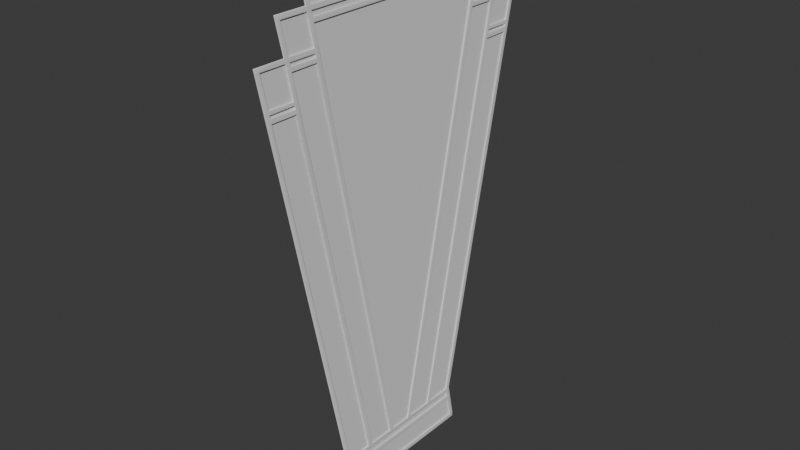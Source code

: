 # Source: Hotel-Espir_Mirror.blend  (saved by Blender 4.2.66; exported with 4.5.12 LTS)
import bpy
from mathutils import Matrix  # noqa: F401  (used for matrix-valued properties, if any)

bpy.ops.wm.read_factory_settings(use_empty=True)
scene = bpy.context.scene
scene.name = 'Scene'

# ---- collections
col_collection = bpy.data.collections.new('Collection'); scene.collection.children.link(col_collection)

# ---- world
world_world = bpy.data.worlds.new('World'); scene.world = world_world
world_world.use_nodes = True; world_world.node_tree.nodes.clear()
_N = world_world.node_tree.nodes; _L = world_world.node_tree.links
n0 = _N.new('ShaderNodeOutputWorld'); n0.name = 'World Output'; n0.location = (300, 300)
n1 = _N.new('ShaderNodeBackground'); n1.name = 'Background'; n1.location = (10, 300)
n1.inputs[0].default_value = (0.05088, 0.05088, 0.05088, 1.0)
_L.new(n1.outputs[0], n0.inputs[0])
n0.is_active_output = True
world_world.color = (0.05088, 0.05088, 0.05088)
world_world.sun_shadow_jitter_overblur = 0.0

# ---- meshes
me_plane = bpy.data.meshes.new('Plane')
me_plane.from_pydata([(-0.02075, 0.0, 0.0), (0.02075, 0.0, 0.0), (-0.02075, 0.7605, 0.0), (0.02075, 0.7605, 0.0), (-0.02075, 0.7188, 0.0), (0.02075, 0.7188, 0.0), (-0.3358, 0.6955, 2.378e-08), (-0.3358, 0.6537, 2.378e-08), (-3.98, 1.468, 2.989e-07), (-3.98, 1.426, 2.989e-07), (-3.942, 1.418, 2.96e-07), (-3.942, 1.46, 2.96e-07), (-3.98, 0.8638, 2.989e-07), (-3.942, 0.8558, 2.96e-07), (-3.942, 0.8988, 2.96e-07), (-3.98, 0.9069, 2.989e-07), (-4.592, 0.9957, 3.451e-07), (-4.592, 1.039, 3.451e-07), (-4.552, 0.9871, 3.421e-07), (-4.552, 1.03, 3.421e-07), (-4.592, 0.0, 3.451e-07), (-4.552, 0.0, 3.421e-07), (-4.286, 0.9298, 3.22e-07), (-4.286, 0.9728, 3.22e-07), (-4.246, 0.9211, 3.19e-07), (-4.246, 0.9641, 3.19e-07), (-4.286, 1.261, 3.22e-07), (-4.246, 1.253, 3.19e-07), (-4.286, 1.221, 3.22e-07), (-4.246, 1.212, 3.19e-07), (-3.942, 1.143, 2.96e-07), (-3.98, 1.151, 2.989e-07), (-3.942, 1.183, 2.96e-07), (-3.98, 1.191, 2.989e-07), (-0.3048, 0.6601, 2.145e-08), (-0.3048, 0.7018, 2.145e-08), (-0.3358, 0.0, 2.378e-08), (-0.3048, 0.0, 2.145e-08), (-0.3048, 0.3824, 2.145e-08), (-0.3358, 0.3787, 2.378e-08), (-0.3048, 0.4253, 2.145e-08), (-0.3358, 0.4212, 2.378e-08), (-0.3358, 0.1391, 2.378e-08), (-0.3048, 0.1404, 2.145e-08), (-0.3358, 0.1023, 2.378e-08), (-0.3048, 0.1033, 2.145e-08), (-0.21, 0.6797, 1.429e-08), (-0.21, 0.7214, 1.429e-08), (-0.2512, 0.7129, 1.74e-08), (-0.2512, 0.6712, 1.74e-08), (-0.21, 0.0, 1.429e-08), (-0.2512, 0.0, 1.74e-08), (-3.873, 0.8416, 2.909e-07), (-3.873, 0.8845, 2.909e-07), (-3.909, 0.849, 2.936e-07), (-3.909, 0.8919, 2.936e-07), (-3.871, 1.128, 2.907e-07), (-3.871, 1.168, 2.907e-07), (-3.909, 1.136, 2.936e-07), (-3.909, 1.176, 2.936e-07), (-3.66, 1.084, 2.748e-07), (-3.66, 1.124, 2.748e-07), (-3.631, 1.077, 2.725e-07), (-3.631, 1.117, 2.725e-07), (-3.601, 1.071, 2.703e-07), (-3.601, 1.111, 2.703e-07), (-3.562, 1.063, 2.674e-07), (-3.562, 1.103, 2.674e-07), (-3.66, 1.358, 2.748e-07), (-3.66, 1.4, 2.748e-07), (-3.629, 1.352, 2.724e-07), (-3.629, 1.394, 2.724e-07), (-3.603, 1.346, 2.704e-07), (-3.603, 1.388, 2.704e-07), (-3.563, 1.338, 2.674e-07), (-3.563, 1.379, 2.674e-07), (-4.158, 0.9023, 3.124e-07), (-4.158, 0.9453, 3.124e-07), (-4.197, 0.9538, 3.153e-07), (-4.197, 0.9107, 3.153e-07), (-4.158, 0.0, 3.124e-07), (-4.197, 0.0, 3.153e-07), (-4.286, 0.0, 3.22e-07), (-4.246, 0.0, 3.19e-07), (-0.02075, 0.7188, -0.01658), (-0.02075, 0.0, -0.01658), (0.02075, 0.0, -0.01658), (0.02075, 0.7188, -0.01658), (0.02075, 0.7605, -0.01658), (-0.02075, 0.7605, -0.01658), (-0.3358, 0.6955, -0.01658), (-0.3358, 0.6537, -0.01658), (-0.21, 0.6797, -0.01658), (-0.3048, 0.7018, -0.01658), (-3.98, 1.468, -0.01658), (-3.98, 1.426, -0.01658), (-3.563, 1.338, -0.01658), (-3.942, 1.46, -0.01658), (-3.942, 1.418, -0.01658), (-3.66, 1.4, -0.01658), (-3.98, 0.8638, -0.01658), (-3.942, 0.8558, -0.01658), (-3.942, 1.183, -0.01658), (-3.98, 0.9069, -0.01658), (-3.942, 0.8988, -0.01658), (-3.98, 1.151, -0.01658), (-4.592, 1.039, -0.01658), (-4.592, 0.9957, -0.01658), (-4.158, 0.9023, -0.01658), (-4.552, 1.03, -0.01658), (-4.552, 0.9871, -0.01658), (-4.286, 0.9728, -0.01658), (-4.592, 0.0, -0.01658), (-4.552, 0.0, -0.01658), (-4.286, 0.9298, -0.01658), (-4.246, 0.9641, -0.01658), (-4.246, 0.9211, -0.01658), (-4.197, 0.9538, -0.01658), (-4.246, 1.253, -0.01658), (-4.286, 1.261, -0.01658), (-4.286, 1.221, -0.01658), (-4.246, 1.212, -0.01658), (-3.942, 1.143, -0.01658), (-3.98, 1.191, -0.01658), (-0.3048, 0.6601, -0.01658), (-0.2512, 0.7129, -0.01658), (-0.3358, 0.0, -0.01658), (-0.3048, 0.0, -0.01658), (-0.3048, 0.4253, -0.01658), (-0.3358, 0.1023, -0.01658), (-0.3048, 0.1404, -0.01658), (-0.3048, 0.3824, -0.01658), (-0.3358, 0.4212, -0.01658), (-0.3358, 0.3787, -0.01658), (-3.562, 1.063, -0.01658), (-3.562, 1.103, -0.01658), (-0.3358, 0.1391, -0.01658), (-0.3048, 0.1033, -0.01658), (-3.873, 0.8416, -0.01658), (-3.873, 0.8845, -0.01658), (-0.2512, 0.6712, -0.01658), (-0.21, 0.7214, -0.01658), (-0.2512, 0.0, -0.01658), (-0.21, 0.0, -0.01658), (-3.909, 0.849, -0.01658), (-3.909, 0.8919, -0.01658), (-3.909, 1.136, -0.01658), (-3.871, 1.128, -0.01658), (-3.909, 1.176, -0.01658), (-3.871, 1.168, -0.01658), (-3.66, 1.084, -0.01658), (-3.66, 1.124, -0.01658), (-3.631, 1.077, -0.01658), (-3.631, 1.117, -0.01658), (-3.601, 1.071, -0.01658), (-3.601, 1.111, -0.01658), (-3.66, 1.358, -0.01658), (-3.629, 1.394, -0.01658), (-3.629, 1.352, -0.01658), (-3.603, 1.388, -0.01658), (-3.603, 1.346, -0.01658), (-3.563, 1.379, -0.01658), (-4.197, 0.9107, -0.01658), (-4.158, 0.9453, -0.01658), (-4.197, 0.0, -0.01658), (-4.158, 0.0, -0.01658), (-4.286, 0.0, -0.01658), (-4.246, 0.0, -0.01658)], [], [(4, 2, 3, 5), (0, 4, 5, 1), (34, 7, 6, 35), (10, 9, 8, 11), (68, 10, 11, 69), (14, 13, 12, 15), (30, 14, 15, 31), (18, 16, 17, 19), (22, 18, 19, 23), (18, 21, 20, 16), (24, 22, 23, 25), (79, 24, 25, 78), (28, 26, 27, 29), (23, 28, 29, 25), (32, 30, 31, 33), (10, 32, 33, 9), (29, 27, 33, 31), (49, 34, 35, 48), (45, 37, 36, 44), (40, 38, 39, 41), (34, 40, 41, 7), (66, 67, 41, 39), (38, 43, 42, 39), (43, 45, 44, 42), (52, 53, 42, 44), (4, 46, 47, 2), (46, 49, 48, 47), (46, 50, 51, 49), (54, 55, 53, 52), (13, 14, 55, 54), (58, 59, 57, 56), (30, 32, 59, 58), (53, 55, 58, 56), (56, 57, 61, 60), (60, 61, 63, 62), (62, 63, 65, 64), (64, 65, 67, 66), (70, 68, 69, 71), (72, 70, 71, 73), (74, 72, 73, 75), (7, 74, 75, 6), (67, 65, 72, 74), (63, 61, 68, 70), (12, 76, 77, 15), (76, 79, 78, 77), (76, 80, 81, 79), (24, 83, 82, 22), (84, 87, 88, 89), (85, 86, 87, 84), (124, 93, 90, 91), (98, 97, 94, 95), (156, 99, 97, 98), (104, 103, 100, 101), (122, 105, 103, 104), (110, 109, 106, 107), (114, 111, 109, 110), (110, 107, 112, 113), (116, 115, 111, 114), (162, 117, 115, 116), (120, 121, 118, 119), (111, 115, 121, 120), (102, 123, 105, 122), (98, 95, 123, 102), (121, 105, 123, 118), (140, 125, 93, 124), (137, 129, 126, 127), (128, 132, 133, 131), (124, 91, 132, 128), (134, 133, 132, 135), (131, 133, 136, 130), (130, 136, 129, 137), (138, 129, 136, 139), (84, 89, 141, 92), (92, 141, 125, 140), (92, 140, 142, 143), (144, 138, 139, 145), (101, 144, 145, 104), (146, 147, 149, 148), (122, 146, 148, 102), (139, 147, 146, 145), (147, 150, 151, 149), (150, 152, 153, 151), (152, 154, 155, 153), (154, 134, 135, 155), (158, 157, 99, 156), (160, 159, 157, 158), (96, 161, 159, 160), (91, 90, 161, 96), (135, 96, 160, 155), (153, 158, 156, 151), (100, 103, 163, 108), (108, 163, 117, 162), (108, 162, 164, 165), (116, 114, 166, 167), (53, 56, 147, 139), (37, 45, 137, 127), (14, 30, 122, 104), (32, 10, 98, 102), (68, 61, 151, 156), (56, 60, 150, 147), (63, 70, 158, 153), (61, 57, 149, 151), (52, 44, 129, 138), (42, 53, 139, 136), (31, 15, 103, 105), (15, 77, 163, 103), (60, 62, 152, 150), (9, 33, 123, 95), (2, 47, 141, 89), (17, 16, 107, 106), (77, 78, 117, 163), (29, 31, 105, 121), (76, 12, 100, 108), (24, 79, 162, 116), (62, 64, 154, 152), (47, 48, 125, 141), (33, 27, 118, 123), (19, 17, 106, 109), (65, 63, 153, 155), (34, 49, 140, 124), (48, 35, 93, 125), (23, 19, 109, 111), (80, 76, 108, 165), (4, 0, 85, 84), (64, 66, 134, 154), (79, 81, 164, 162), (50, 46, 92, 143), (5, 3, 88, 87), (49, 51, 142, 140), (40, 34, 124, 128), (21, 18, 110, 113), (83, 24, 116, 167), (3, 2, 89, 88), (10, 68, 156, 98), (54, 52, 138, 144), (44, 36, 126, 129), (16, 20, 112, 107), (22, 82, 166, 114), (71, 69, 99, 157), (43, 38, 131, 130), (18, 22, 114, 110), (1, 5, 87, 86), (13, 54, 144, 101), (73, 71, 157, 159), (55, 14, 104, 145), (38, 40, 128, 131), (46, 4, 84, 92), (7, 41, 132, 91), (78, 25, 115, 117), (35, 6, 90, 93), (70, 72, 160, 158), (8, 9, 95, 94), (75, 73, 159, 161), (57, 59, 148, 149), (66, 39, 133, 134), (27, 26, 119, 118), (74, 7, 91, 96), (41, 67, 135, 132), (28, 23, 111, 120), (11, 8, 94, 97), (30, 58, 146, 122), (39, 42, 136, 133), (6, 75, 161, 90), (59, 32, 102, 148), (45, 43, 130, 137), (26, 28, 120, 119), (69, 11, 97, 99), (25, 29, 121, 115), (72, 65, 155, 160), (58, 55, 145, 146), (12, 13, 101, 100), (67, 74, 96, 135)])
me_plane.polygons.foreach_set('use_smooth', [True] * 172)
_uv = me_plane.uv_layers.new(name='UVMap')
_uv.uv.foreach_set('vector', [0.0, 0.9451, 0.0, 1.0, 1.0, 1.0, 1.0, 0.9451, 0.0, 0.0, 0.0, 0.9451, 1.0, 0.9451, 1.0, 0.0, 0.0, 0.9451, 0.0, 0.9451, 0.0, 1.0, 0.0, 1.0, 0.0, 0.9451, 0.0, 0.9451, 0.0, 1.0, 0.0, 1.0, 0.0, 0.9451, 0.0, 0.9451, 0.0, 1.0, 0.0, 1.0, 0.0, 0.9451, 0.0, 0.9451, 0.0, 0.9451, 0.0, 0.9451, 0.0, 0.9451, 0.0, 0.9451, 0.0, 0.9451, 0.0, 0.9451, 0.0, 0.9451, 0.0, 0.9451, 0.0, 0.9451, 0.0, 0.9451, 0.0, 0.9451, 0.0, 0.9451, 0.0, 0.9451, 0.0, 0.9451, 0.0, 0.9451, 0.0, 0.9451, 0.0, 0.9451, 0.0, 0.9451, 0.0, 0.9451, 0.0, 0.9451, 0.0, 0.9451, 0.0, 0.9451, 0.0, 0.9451, 0.0, 0.9451, 0.0, 0.9451, 0.0, 0.9451, 0.0, 0.9451, 0.0, 0.9451, 0.0, 0.9451, 0.0, 0.9451, 0.0, 0.9451, 0.0, 0.9451, 0.0, 0.9451, 0.0, 0.9451, 0.0, 0.9451, 0.0, 0.9451, 0.0, 0.9451, 0.0, 0.9451, 0.0, 0.9451, 0.0, 0.9451, 0.0, 0.9451, 0.0, 0.9451, 0.0, 0.9451, 0.0, 0.9451, 0.0, 0.9451, 0.0, 0.9451, 0.0, 0.9451, 0.0, 0.9451, 0.0, 1.0, 0.0, 1.0, 0.0, 0.9451, 0.0, 0.9451, 0.0, 0.9451, 0.0, 0.9451, 0.0, 0.9451, 0.0, 0.9451, 0.0, 0.9451, 0.0, 0.9451, 0.0, 0.9451, 0.0, 0.9451, 0.0, 0.9451, 0.0, 0.9451, 0.0, 0.9451, 0.0, 0.9451, 0.0, 0.9451, 0.0, 0.9451, 0.0, 0.9451, 0.0, 0.9451, 0.0, 0.9451, 0.0, 0.9451, 0.0, 0.9451, 0.0, 0.9451, 0.0, 0.9451, 0.0, 0.9451, 0.0, 0.9451, 0.0, 0.9451, 0.0, 0.9451, 0.0, 0.9451, 0.0, 0.9451, 0.0, 0.9451, 0.0, 1.0, 0.0, 1.0, 0.0, 0.9451, 0.0, 0.9451, 0.0, 1.0, 0.0, 1.0, 0.0, 0.9451, 0.0, 0.9451, 0.0, 0.9451, 0.0, 0.9451, 0.0, 0.9451, 0.0, 0.9451, 0.0, 0.9451, 0.0, 0.9451, 0.0, 0.9451, 0.0, 0.9451, 0.0, 0.9451, 0.0, 0.9451, 0.0, 0.9451, 0.0, 0.9451, 0.0, 0.9451, 0.0, 0.9451, 0.0, 0.9451, 0.0, 0.9451, 0.0, 0.9451, 0.0, 0.9451, 0.0, 0.9451, 0.0, 0.9451, 0.0, 0.9451, 0.0, 0.9451, 0.0, 0.9451, 0.0, 0.9451, 0.0, 0.9451, 0.0, 0.9451, 0.0, 0.9451, 0.0, 0.9451, 0.0, 0.9451, 0.0, 0.9451, 0.0, 0.9451, 0.0, 0.9451, 0.0, 0.9451, 0.0, 0.9451, 0.0, 0.9451, 0.0, 0.9451, 0.0, 0.9451, 0.0, 0.9451, 0.0, 0.9451, 0.0, 0.9451, 0.0, 1.0, 0.0, 1.0, 0.0, 0.9451, 0.0, 0.9451, 0.0, 1.0, 0.0, 1.0, 0.0, 0.9451, 0.0, 0.9451, 0.0, 1.0, 0.0, 1.0, 0.0, 0.9451, 0.0, 0.9451, 0.0, 1.0, 0.0, 1.0, 0.0, 0.9451, 0.0, 0.9451, 0.0, 0.9451, 0.0, 0.9451, 0.0, 0.9451, 0.0, 0.9451, 0.0, 0.9451, 0.0, 0.9451, 0.0, 0.9451, 0.0, 0.9451, 0.0, 0.9451, 0.0, 0.9451, 0.0, 0.9451, 0.0, 0.9451, 0.0, 0.9451, 0.0, 0.9451, 0.0, 0.9451, 0.0, 0.9451, 0.0, 0.9451, 0.0, 0.9451, 0.0, 0.9451, 0.0, 0.9451, 0.0, 0.9451, 0.0, 0.9451, 0.0, 0.9451, 1.0, 0.9451, 1.0, 1.0, 0.0, 1.0, 0.0, 0.0, 1.0, 0.0, 1.0, 0.9451, 0.0, 0.9451, 0.0, 0.9451, 0.0, 1.0, 0.0, 1.0, 0.0, 0.9451, 0.0, 0.9451, 0.0, 1.0, 0.0, 1.0, 0.0, 0.9451, 0.0, 0.9451, 0.0, 1.0, 0.0, 1.0, 0.0, 0.9451, 0.0, 0.9451, 0.0, 0.9451, 0.0, 0.9451, 0.0, 0.9451, 0.0, 0.9451, 0.0, 0.9451, 0.0, 0.9451, 0.0, 0.9451, 0.0, 0.9451, 0.0, 0.9451, 0.0, 0.9451, 0.0, 0.9451, 0.0, 0.9451, 0.0, 0.9451, 0.0, 0.9451, 0.0, 0.9451, 0.0, 0.9451, 0.0, 0.9451, 0.0, 0.9451, 0.0, 0.9451, 0.0, 0.9451, 0.0, 0.9451, 0.0, 0.9451, 0.0, 0.9451, 0.0, 0.9451, 0.0, 0.9451, 0.0, 0.9451, 0.0, 0.9451, 0.0, 0.9451, 0.0, 0.9451, 0.0, 0.9451, 0.0, 0.9451, 0.0, 0.9451, 0.0, 0.9451, 0.0, 0.9451, 0.0, 0.9451, 0.0, 0.9451, 0.0, 0.9451, 0.0, 0.9451, 0.0, 0.9451, 0.0, 0.9451, 0.0, 0.9451, 0.0, 0.9451, 0.0, 0.9451, 0.0, 0.9451, 0.0, 0.9451, 0.0, 0.9451, 0.0, 0.9451, 0.0, 0.9451, 0.0, 1.0, 0.0, 1.0, 0.0, 0.9451, 0.0, 0.9451, 0.0, 0.9451, 0.0, 0.9451, 0.0, 0.9451, 0.0, 0.9451, 0.0, 0.9451, 0.0, 0.9451, 0.0, 0.9451, 0.0, 0.9451, 0.0, 0.9451, 0.0, 0.9451, 0.0, 0.9451, 0.0, 0.9451, 0.0, 0.9451, 0.0, 0.9451, 0.0, 0.9451, 0.0, 0.9451, 0.0, 0.9451, 0.0, 0.9451, 0.0, 0.9451, 0.0, 0.9451, 0.0, 0.9451, 0.0, 0.9451, 0.0, 0.9451, 0.0, 0.9451, 0.0, 0.9451, 0.0, 0.9451, 0.0, 0.9451, 0.0, 0.9451, 0.0, 1.0, 0.0, 1.0, 0.0, 0.9451, 0.0, 0.9451, 0.0, 1.0, 0.0, 1.0, 0.0, 0.9451, 0.0, 0.9451, 0.0, 0.9451, 0.0, 0.9451, 0.0, 0.9451, 0.0, 0.9451, 0.0, 0.9451, 0.0, 0.9451, 0.0, 0.9451, 0.0, 0.9451, 0.0, 0.9451, 0.0, 0.9451, 0.0, 0.9451, 0.0, 0.9451, 0.0, 0.9451, 0.0, 0.9451, 0.0, 0.9451, 0.0, 0.9451, 0.0, 0.9451, 0.0, 0.9451, 0.0, 0.9451, 0.0, 0.9451, 0.0, 0.9451, 0.0, 0.9451, 0.0, 0.9451, 0.0, 0.9451, 0.0, 0.9451, 0.0, 0.9451, 0.0, 0.9451, 0.0, 0.9451, 0.0, 0.9451, 0.0, 0.9451, 0.0, 0.9451, 0.0, 0.9451, 0.0, 0.9451, 0.0, 0.9451, 0.0, 0.9451, 0.0, 0.9451, 0.0, 0.9451, 0.0, 0.9451, 0.0, 0.9451, 0.0, 0.9451, 0.0, 1.0, 0.0, 1.0, 0.0, 0.9451, 0.0, 0.9451, 0.0, 1.0, 0.0, 1.0, 0.0, 0.9451, 0.0, 0.9451, 0.0, 1.0, 0.0, 1.0, 0.0, 0.9451, 0.0, 0.9451, 0.0, 1.0, 0.0, 1.0, 0.0, 0.9451, 0.0, 0.9451, 0.0, 0.9451, 0.0, 0.9451, 0.0, 0.9451, 0.0, 0.9451, 0.0, 0.9451, 0.0, 0.9451, 0.0, 0.9451, 0.0, 0.9451, 0.0, 0.9451, 0.0, 0.9451, 0.0, 0.9451, 0.0, 0.9451, 0.0, 0.9451, 0.0, 0.9451, 0.0, 0.9451, 0.0, 0.9451, 0.0, 0.9451, 0.0, 0.9451, 0.0, 0.9451, 0.0, 0.9451, 0.0, 0.9451, 0.0, 0.9451, 0.0, 0.9451, 0.0, 0.9451, 0.0, 0.9451, 0.0, 0.9451, 0.0, 0.9451, 0.0, 0.9451, 0.0, 0.9451, 0.0, 0.9451, 0.0, 0.9451, 0.0, 0.9451, 0.0, 0.9451, 0.0, 0.9451, 0.0, 0.9451, 0.0, 0.9451, 0.0, 0.9451, 0.0, 0.9451, 0.0, 0.9451, 0.0, 0.9451, 0.0, 0.9451, 0.0, 0.9451, 0.0, 0.9451, 0.0, 0.9451, 0.0, 0.9451, 0.0, 0.9451, 0.0, 0.9451, 0.0, 0.9451, 0.0, 0.9451, 0.0, 0.9451, 0.0, 0.9451, 0.0, 0.9451, 0.0, 0.9451, 0.0, 0.9451, 0.0, 0.9451, 0.0, 0.9451, 0.0, 0.9451, 0.0, 0.9451, 0.0, 0.9451, 0.0, 0.9451, 0.0, 0.9451, 0.0, 0.9451, 0.0, 0.9451, 0.0, 0.9451, 0.0, 0.9451, 0.0, 0.9451, 0.0, 0.9451, 0.0, 0.9451, 0.0, 0.9451, 0.0, 0.9451, 0.0, 0.9451, 0.0, 0.9451, 0.0, 0.9451, 0.0, 0.9451, 0.0, 0.9451, 0.0, 0.9451, 0.0, 0.9451, 0.0, 0.9451, 0.0, 0.9451, 0.0, 1.0, 0.0, 1.0, 0.0, 1.0, 0.0, 1.0, 0.0, 0.9451, 0.0, 0.9451, 0.0, 0.9451, 0.0, 0.9451, 0.0, 0.9451, 0.0, 0.9451, 0.0, 0.9451, 0.0, 0.9451, 0.0, 0.9451, 0.0, 0.9451, 0.0, 0.9451, 0.0, 0.9451, 0.0, 0.9451, 0.0, 0.9451, 0.0, 0.9451, 0.0, 0.9451, 0.0, 0.9451, 0.0, 0.9451, 0.0, 0.9451, 0.0, 0.9451, 0.0, 0.9451, 0.0, 0.9451, 0.0, 0.9451, 0.0, 0.9451, 0.0, 1.0, 0.0, 1.0, 0.0, 1.0, 0.0, 1.0, 0.0, 0.9451, 0.0, 0.9451, 0.0, 0.9451, 0.0, 0.9451, 0.0, 0.9451, 0.0, 0.9451, 0.0, 0.9451, 0.0, 0.9451, 0.0, 0.9451, 0.0, 0.9451, 0.0, 0.9451, 0.0, 0.9451, 0.0, 0.9451, 0.0, 0.9451, 0.0, 0.9451, 0.0, 0.9451, 0.0, 1.0, 0.0, 1.0, 0.0, 1.0, 0.0, 1.0, 0.0, 0.9451, 0.0, 0.9451, 0.0, 0.9451, 0.0, 0.9451, 0.0, 0.9451, 0.0, 0.9451, 0.0, 0.9451, 0.0, 0.9451, 0.0, 0.9451, 0.0, 0.0, 0.0, 0.0, 0.0, 0.9451, 0.0, 0.9451, 0.0, 0.9451, 0.0, 0.9451, 0.0, 0.9451, 0.0, 0.9451, 0.0, 0.9451, 0.0, 0.9451, 0.0, 0.9451, 0.0, 0.9451, 0.0, 0.9451, 0.0, 0.9451, 0.0, 0.9451, 1.0, 0.9451, 1.0, 1.0, 1.0, 1.0, 1.0, 0.9451, 0.0, 0.9451, 0.0, 0.9451, 0.0, 0.9451, 0.0, 0.9451, 0.0, 0.9451, 0.0, 0.9451, 0.0, 0.9451, 0.0, 0.9451, 0.0, 0.9451, 0.0, 0.9451, 0.0, 0.9451, 0.0, 0.9451, 0.0, 0.9451, 0.0, 0.9451, 0.0, 0.9451, 0.0, 0.9451, 1.0, 1.0, 0.0, 1.0, 0.0, 1.0, 1.0, 1.0, 0.0, 0.9451, 0.0, 0.9451, 0.0, 0.9451, 0.0, 0.9451, 0.0, 0.9451, 0.0, 0.9451, 0.0, 0.9451, 0.0, 0.9451, 0.0, 0.9451, 0.0, 0.9451, 0.0, 0.9451, 0.0, 0.9451, 0.0, 0.9451, 0.0, 0.9451, 0.0, 0.9451, 0.0, 0.9451, 0.0, 0.9451, 0.0, 0.9451, 0.0, 0.9451, 0.0, 0.9451, 0.0, 1.0, 0.0, 1.0, 0.0, 1.0, 0.0, 1.0, 0.0, 0.9451, 0.0, 0.9451, 0.0, 0.9451, 0.0, 0.9451, 0.0, 0.9451, 0.0, 0.9451, 0.0, 0.9451, 0.0, 0.9451, 1.0, 0.0, 1.0, 0.9451, 1.0, 0.9451, 1.0, 0.0, 0.0, 0.9451, 0.0, 0.9451, 0.0, 0.9451, 0.0, 0.9451, 0.0, 1.0, 0.0, 1.0, 0.0, 1.0, 0.0, 1.0, 0.0, 0.9451, 0.0, 0.9451, 0.0, 0.9451, 0.0, 0.9451, 0.0, 0.9451, 0.0, 0.9451, 0.0, 0.9451, 0.0, 0.9451, 0.0, 0.9451, 0.0, 0.9451, 0.0, 0.9451, 0.0, 0.9451, 0.0, 0.9451, 0.0, 0.9451, 0.0, 0.9451, 0.0, 0.9451, 0.0, 0.9451, 0.0, 0.9451, 0.0, 0.9451, 0.0, 0.9451, 0.0, 1.0, 0.0, 1.0, 0.0, 1.0, 0.0, 1.0, 0.0, 0.9451, 0.0, 0.9451, 0.0, 0.9451, 0.0, 0.9451, 0.0, 1.0, 0.0, 0.9451, 0.0, 0.9451, 0.0, 1.0, 0.0, 1.0, 0.0, 1.0, 0.0, 1.0, 0.0, 1.0, 0.0, 0.9451, 0.0, 0.9451, 0.0, 0.9451, 0.0, 0.9451, 0.0, 0.9451, 0.0, 0.9451, 0.0, 0.9451, 0.0, 0.9451, 0.0, 0.9451, 0.0, 0.9451, 0.0, 0.9451, 0.0, 0.9451, 0.0, 0.9451, 0.0, 0.9451, 0.0, 0.9451, 0.0, 0.9451, 0.0, 0.9451, 0.0, 0.9451, 0.0, 0.9451, 0.0, 0.9451, 0.0, 0.9451, 0.0, 0.9451, 0.0, 0.9451, 0.0, 0.9451, 0.0, 1.0, 0.0, 1.0, 0.0, 1.0, 0.0, 1.0, 0.0, 0.9451, 0.0, 0.9451, 0.0, 0.9451, 0.0, 0.9451, 0.0, 0.9451, 0.0, 0.9451, 0.0, 0.9451, 0.0, 0.9451, 0.0, 1.0, 0.0, 1.0, 0.0, 1.0, 0.0, 1.0, 0.0, 0.9451, 0.0, 0.9451, 0.0, 0.9451, 0.0, 0.9451, 0.0, 0.9451, 0.0, 0.9451, 0.0, 0.9451, 0.0, 0.9451, 0.0, 0.9451, 0.0, 0.9451, 0.0, 0.9451, 0.0, 0.9451, 0.0, 1.0, 0.0, 1.0, 0.0, 1.0, 0.0, 1.0, 0.0, 0.9451, 0.0, 0.9451, 0.0, 0.9451, 0.0, 0.9451, 0.0, 0.9451, 0.0, 0.9451, 0.0, 0.9451, 0.0, 0.9451, 0.0, 0.9451, 0.0, 0.9451, 0.0, 0.9451, 0.0, 0.9451, 0.0, 0.9451, 0.0, 0.9451, 0.0, 0.9451, 0.0, 0.9451, 0.0, 0.9451, 0.0, 0.9451, 0.0, 0.9451, 0.0, 0.9451])
me_plane.update()
me_plane_001 = bpy.data.meshes.new('Plane.001')
me_plane_001.from_pydata([(-2.975, 0.0, 1.491e-07), (1.0, 0.0, 0.0), (-2.975, 1.442, 1.491e-07), (1.0, 0.738, 0.0), (0.6774, 0.0, 0.0), (0.6774, 0.6702, 0.0), (-2.975, 1.161, 1.491e-07), (1.0, 0.5944, 0.0), (0.6774, 0.5397, 0.0), (-2.975, 0.8757, 1.491e-07), (1.0, 0.4481, 0.0), (0.6774, 0.4069, 0.0), (-3.28, 0.0, 1.721e-07), (-3.28, 1.234, 1.721e-07), (-3.28, 0.9486, 1.721e-07), (-3.581, 0.0, 1.948e-07), (-3.581, 1.017, 1.948e-07)], [], [(8, 7, 3, 5), (6, 8, 5, 2), (9, 11, 8, 6), (11, 10, 7, 8), (4, 1, 10, 11), (0, 4, 11, 9), (9, 6, 13, 14), (0, 9, 14, 12), (12, 14, 16, 15)])
_uv = me_plane_001.uv_layers.new(name='UVMap')
_uv.uv.foreach_set('vector', [0.8387, 0.8054, 1.0, 0.8054, 1.0, 1.0, 0.8387, 1.0, 0.0, 0.8054, 0.8387, 0.8054, 0.8387, 1.0, 0.0, 1.0, 0.0, 0.6072, 0.8387, 0.6072, 0.8387, 0.8054, 0.0, 0.8054, 0.8387, 0.6072, 1.0, 0.6072, 1.0, 0.8054, 0.8387, 0.8054, 0.8387, 0.0, 1.0, 0.0, 1.0, 0.6072, 0.8387, 0.6072, 0.0, 0.0, 0.8387, 0.0, 0.8387, 0.6072, 0.0, 0.6072, 0.0, 0.6072, 0.0, 0.8054, 0.0, 0.8054, 0.0, 0.6072, 0.0, 0.0, 0.0, 0.6072, 0.0, 0.6072, 0.0, 0.0, 0.0, 0.0, 0.0, 0.6072, 0.0, 0.6072, 0.0, 0.0])
me_plane_001.update()

# ---- objects
ob_empty = bpy.data.objects.new('Empty', None)
ob_plane = bpy.data.objects.new('Plane', me_plane)
ob_plane_001 = bpy.data.objects.new('Plane.001', me_plane_001)

# ---- transforms, parenting, visibility, modifiers, constraints
ob_empty.location = (1.868e-16, 0.005348, -0.007767)
ob_empty.rotation_euler = (1.571, -0.0, 1.571)
ob_empty.empty_display_type = 'IMAGE'
ob_empty.empty_display_size = 5.0
ob_empty.empty_image_depth = 'BACK'
ob_empty.show_empty_image_perspective = False
ob_empty.empty_image_side = 'FRONT'
ob_plane.location = (-0.00457, 0.0, -0.4951)
ob_plane.rotation_euler = (-0.0, 1.571, 0.0)
ob_plane.scale = (0.2168, 0.2168, 0.1507)
_m = ob_plane.modifiers.new('Mirror', 'MIRROR')
_m.use_axis = (False, True, False)
_m.use_clip = True
_m = ob_plane.modifiers.new('Bevel', 'BEVEL')
_m.width = 0.002
_m.width_pct = 0.002
_m.segments = 2
ob_plane_001.location = (-0.007099, 0.0, -0.28)
ob_plane_001.rotation_euler = (-0.0, 1.571, 0.0)
ob_plane_001.scale = (0.2168, 0.2168, 0.2168)
_m = ob_plane_001.modifiers.new('Mirror', 'MIRROR')
_m.use_axis = (False, True, False)
_m.use_clip = True

# ---- collection membership
col_collection.objects.link(ob_empty)
col_collection.objects.link(ob_plane)
col_collection.objects.link(ob_plane_001)

# ---- scene / render settings (as saved in the file)
scene.frame_start = 1; scene.frame_end = 250; scene.frame_set(1)
scene.render.engine = 'BLENDER_EEVEE_NEXT'
bpy.context.view_layer.update()

# ---- added for rendering (the .blend has no active camera and no usable light): camera, sun
cam_auto = bpy.data.cameras.new('AutoCamera')
cam_auto.lens = 50.0
cam_auto.sensor_width = 36.0
cam_auto.clip_end = 1000.0
ob_auto_camera = bpy.data.objects.new('AutoCamera', cam_auto)
scene.collection.objects.link(ob_auto_camera)
ob_auto_camera.location = (1.09057, -1.31568, 0.877391)
ob_auto_camera.rotation_euler = (1.09748, -7.21219e-08, 0.694738)
scene.camera = ob_auto_camera
light_auto_sun = bpy.data.lights.new('AutoSun', 'SUN')
light_auto_sun.energy = 3.0
light_auto_sun.angle = 0.0523599
ob_auto_sun = bpy.data.objects.new('AutoSun', light_auto_sun)
scene.collection.objects.link(ob_auto_sun)
ob_auto_sun.rotation_euler = (0.872665, 0.174533, 0.523599)
bpy.context.view_layer.update()
